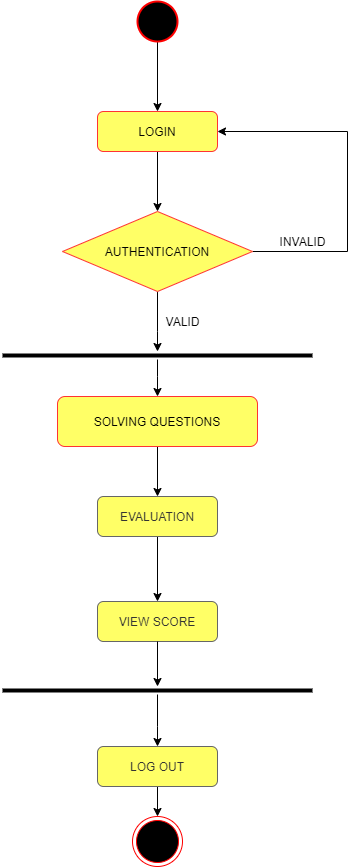

The diagram above was exported from draw.io. Its source (the exported page's mxGraphModel, read from the mxfile embedded in the PNG):
<mxGraphModel dx="1124" dy="531" grid="1" gridSize="10" guides="1" tooltips="1" connect="1" arrows="1" fold="1" page="1" pageScale="1" pageWidth="827" pageHeight="1169" math="0" shadow="0">
  <root>
    <mxCell id="WIyWlLk6GJQsqaUBKTNV-0" />
    <mxCell id="WIyWlLk6GJQsqaUBKTNV-1" parent="WIyWlLk6GJQsqaUBKTNV-0" />
    <mxCell id="STRujTjSuxUYT8TLY62k-10" style="edgeStyle=orthogonalEdgeStyle;rounded=0;orthogonalLoop=1;jettySize=auto;html=1;" edge="1" parent="WIyWlLk6GJQsqaUBKTNV-1" source="STRujTjSuxUYT8TLY62k-1" target="STRujTjSuxUYT8TLY62k-5">
      <mxGeometry relative="1" as="geometry" />
    </mxCell>
    <mxCell id="STRujTjSuxUYT8TLY62k-1" value="" style="ellipse;whiteSpace=wrap;html=1;aspect=fixed;labelBackgroundColor=#000000;labelBorderColor=#FF0000;gradientDirection=south;fillColor=#000000;strokeColor=#FF0000;strokeWidth=2;" vertex="1" parent="WIyWlLk6GJQsqaUBKTNV-1">
      <mxGeometry x="260" y="70" width="40" height="40" as="geometry" />
    </mxCell>
    <mxCell id="STRujTjSuxUYT8TLY62k-12" style="edgeStyle=orthogonalEdgeStyle;rounded=0;orthogonalLoop=1;jettySize=auto;html=1;" edge="1" parent="WIyWlLk6GJQsqaUBKTNV-1" source="STRujTjSuxUYT8TLY62k-5" target="STRujTjSuxUYT8TLY62k-9">
      <mxGeometry relative="1" as="geometry" />
    </mxCell>
    <mxCell id="STRujTjSuxUYT8TLY62k-5" value="&lt;span style=&quot;background-color: rgb(255 , 255 , 102)&quot;&gt;LOGIN&lt;/span&gt;" style="rounded=1;whiteSpace=wrap;html=1;labelBackgroundColor=#000000;gradientColor=none;fillColor=#FFFF66;strokeColor=#FF3333;labelBorderColor=none;" vertex="1" parent="WIyWlLk6GJQsqaUBKTNV-1">
      <mxGeometry x="220" y="180" width="120" height="40" as="geometry" />
    </mxCell>
    <mxCell id="STRujTjSuxUYT8TLY62k-6" value="&lt;span style=&quot;&quot;&gt;VIEW SCORE&lt;/span&gt;" style="rounded=1;whiteSpace=wrap;html=1;labelBackgroundColor=#FFFF66;strokeColor=#666666;fontColor=#333333;fillColor=#FFFF66;" vertex="1" parent="WIyWlLk6GJQsqaUBKTNV-1">
      <mxGeometry x="220" y="670" width="120" height="40" as="geometry" />
    </mxCell>
    <mxCell id="STRujTjSuxUYT8TLY62k-14" style="edgeStyle=orthogonalEdgeStyle;rounded=0;orthogonalLoop=1;jettySize=auto;html=1;" edge="1" parent="WIyWlLk6GJQsqaUBKTNV-1" source="STRujTjSuxUYT8TLY62k-8" target="STRujTjSuxUYT8TLY62k-35">
      <mxGeometry relative="1" as="geometry" />
    </mxCell>
    <mxCell id="STRujTjSuxUYT8TLY62k-8" value="&lt;span&gt;SOLVING QUESTIONS&lt;br&gt;&lt;/span&gt;" style="rounded=1;whiteSpace=wrap;html=1;labelBackgroundColor=#FFFF66;gradientColor=none;strokeColor=#FF3333;fillColor=#FFFF66;" vertex="1" parent="WIyWlLk6GJQsqaUBKTNV-1">
      <mxGeometry x="180" y="465" width="200" height="50" as="geometry" />
    </mxCell>
    <mxCell id="STRujTjSuxUYT8TLY62k-16" style="edgeStyle=orthogonalEdgeStyle;rounded=0;orthogonalLoop=1;jettySize=auto;html=1;entryX=1;entryY=0.5;entryDx=0;entryDy=0;" edge="1" parent="WIyWlLk6GJQsqaUBKTNV-1" source="STRujTjSuxUYT8TLY62k-9" target="STRujTjSuxUYT8TLY62k-5">
      <mxGeometry relative="1" as="geometry">
        <Array as="points">
          <mxPoint x="470" y="320" />
          <mxPoint x="470" y="200" />
        </Array>
      </mxGeometry>
    </mxCell>
    <mxCell id="STRujTjSuxUYT8TLY62k-27" style="edgeStyle=orthogonalEdgeStyle;rounded=0;orthogonalLoop=1;jettySize=auto;html=1;fontColor=#000000;" edge="1" parent="WIyWlLk6GJQsqaUBKTNV-1" source="STRujTjSuxUYT8TLY62k-9" target="STRujTjSuxUYT8TLY62k-24">
      <mxGeometry relative="1" as="geometry">
        <Array as="points">
          <mxPoint x="280" y="400" />
          <mxPoint x="280" y="400" />
        </Array>
      </mxGeometry>
    </mxCell>
    <mxCell id="STRujTjSuxUYT8TLY62k-9" value="&lt;span style=&quot;&quot;&gt;AUTHENTICATION&lt;/span&gt;" style="rhombus;whiteSpace=wrap;html=1;labelBackgroundColor=#FFFF66;gradientColor=none;strokeColor=#FF3333;fillColor=#FFFF66;" vertex="1" parent="WIyWlLk6GJQsqaUBKTNV-1">
      <mxGeometry x="185" y="280" width="190" height="80" as="geometry" />
    </mxCell>
    <mxCell id="STRujTjSuxUYT8TLY62k-17" value="VALID" style="text;html=1;align=center;verticalAlign=middle;resizable=0;points=[];autosize=1;" vertex="1" parent="WIyWlLk6GJQsqaUBKTNV-1">
      <mxGeometry x="280" y="380" width="50" height="20" as="geometry" />
    </mxCell>
    <mxCell id="STRujTjSuxUYT8TLY62k-18" value="INVALID" style="text;html=1;align=center;verticalAlign=middle;resizable=0;points=[];autosize=1;" vertex="1" parent="WIyWlLk6GJQsqaUBKTNV-1">
      <mxGeometry x="395" y="300" width="60" height="20" as="geometry" />
    </mxCell>
    <mxCell id="STRujTjSuxUYT8TLY62k-23" value="" style="ellipse;html=1;shape=endState;fillColor=#000000;strokeColor=#ff0000;labelBackgroundColor=#FFFF66;fontColor=#000000;" vertex="1" parent="WIyWlLk6GJQsqaUBKTNV-1">
      <mxGeometry x="255" y="885" width="50" height="50" as="geometry" />
    </mxCell>
    <mxCell id="STRujTjSuxUYT8TLY62k-28" style="edgeStyle=orthogonalEdgeStyle;rounded=0;orthogonalLoop=1;jettySize=auto;html=1;entryX=0.5;entryY=0;entryDx=0;entryDy=0;fontColor=#000000;" edge="1" parent="WIyWlLk6GJQsqaUBKTNV-1" source="STRujTjSuxUYT8TLY62k-24" target="STRujTjSuxUYT8TLY62k-8">
      <mxGeometry relative="1" as="geometry">
        <Array as="points">
          <mxPoint x="280" y="445" />
          <mxPoint x="280" y="445" />
        </Array>
      </mxGeometry>
    </mxCell>
    <mxCell id="STRujTjSuxUYT8TLY62k-24" value="" style="line;strokeWidth=4;fillColor=none;align=left;verticalAlign=middle;spacingTop=-1;spacingLeft=3;spacingRight=3;rotatable=0;labelPosition=right;points=[];portConstraint=eastwest;labelBackgroundColor=#FFFF66;fontColor=#000000;" vertex="1" parent="WIyWlLk6GJQsqaUBKTNV-1">
      <mxGeometry x="125" y="420" width="310" height="8" as="geometry" />
    </mxCell>
    <mxCell id="STRujTjSuxUYT8TLY62k-29" style="edgeStyle=orthogonalEdgeStyle;rounded=0;orthogonalLoop=1;jettySize=auto;html=1;fontColor=#000000;" edge="1" parent="WIyWlLk6GJQsqaUBKTNV-1" target="STRujTjSuxUYT8TLY62k-32">
      <mxGeometry relative="1" as="geometry">
        <mxPoint x="280" y="710" as="sourcePoint" />
        <Array as="points">
          <mxPoint x="280" y="750" />
          <mxPoint x="280" y="750" />
        </Array>
      </mxGeometry>
    </mxCell>
    <mxCell id="STRujTjSuxUYT8TLY62k-31" style="edgeStyle=orthogonalEdgeStyle;rounded=0;orthogonalLoop=1;jettySize=auto;html=1;entryX=0.5;entryY=0;entryDx=0;entryDy=0;fontColor=#000000;" edge="1" parent="WIyWlLk6GJQsqaUBKTNV-1" source="STRujTjSuxUYT8TLY62k-32">
      <mxGeometry relative="1" as="geometry">
        <mxPoint x="280" y="815" as="targetPoint" />
        <Array as="points">
          <mxPoint x="280" y="795" />
          <mxPoint x="280" y="795" />
        </Array>
      </mxGeometry>
    </mxCell>
    <mxCell id="STRujTjSuxUYT8TLY62k-32" value="" style="line;strokeWidth=4;fillColor=none;align=left;verticalAlign=middle;spacingTop=-1;spacingLeft=3;spacingRight=3;rotatable=0;labelPosition=right;points=[];portConstraint=eastwest;labelBackgroundColor=#FFFF66;fontColor=#000000;" vertex="1" parent="WIyWlLk6GJQsqaUBKTNV-1">
      <mxGeometry x="125" y="755" width="310" height="8" as="geometry" />
    </mxCell>
    <mxCell id="STRujTjSuxUYT8TLY62k-34" style="edgeStyle=orthogonalEdgeStyle;rounded=0;orthogonalLoop=1;jettySize=auto;html=1;fontColor=#000000;" edge="1" parent="WIyWlLk6GJQsqaUBKTNV-1" source="STRujTjSuxUYT8TLY62k-33" target="STRujTjSuxUYT8TLY62k-23">
      <mxGeometry relative="1" as="geometry" />
    </mxCell>
    <mxCell id="STRujTjSuxUYT8TLY62k-33" value="LOG OUT" style="rounded=1;whiteSpace=wrap;html=1;labelBackgroundColor=#FFFF66;strokeColor=#666666;fontColor=#333333;fillColor=#FFFF66;" vertex="1" parent="WIyWlLk6GJQsqaUBKTNV-1">
      <mxGeometry x="220" y="815" width="120" height="40" as="geometry" />
    </mxCell>
    <mxCell id="STRujTjSuxUYT8TLY62k-38" style="edgeStyle=orthogonalEdgeStyle;rounded=0;orthogonalLoop=1;jettySize=auto;html=1;entryX=0.5;entryY=0;entryDx=0;entryDy=0;fontColor=#000000;" edge="1" parent="WIyWlLk6GJQsqaUBKTNV-1" source="STRujTjSuxUYT8TLY62k-35" target="STRujTjSuxUYT8TLY62k-6">
      <mxGeometry relative="1" as="geometry" />
    </mxCell>
    <mxCell id="STRujTjSuxUYT8TLY62k-35" value="&lt;span&gt;EVALUATION&lt;/span&gt;" style="rounded=1;whiteSpace=wrap;html=1;labelBackgroundColor=#FFFF66;strokeColor=#666666;fontColor=#333333;fillColor=#FFFF66;" vertex="1" parent="WIyWlLk6GJQsqaUBKTNV-1">
      <mxGeometry x="220" y="565" width="120" height="40" as="geometry" />
    </mxCell>
  </root>
</mxGraphModel>